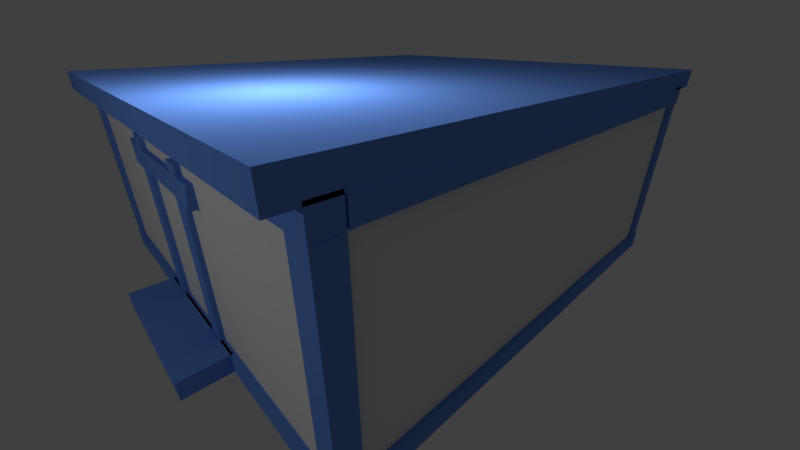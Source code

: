 # Source: house.blend  (saved by Blender 2.79.0; exported with 4.5.12 LTS)
import bpy
from mathutils import Matrix  # noqa: F401  (used for matrix-valued properties, if any)

bpy.ops.wm.read_factory_settings(use_empty=True)
scene = bpy.context.scene
scene.name = 'Scene'

# ---- collections
col_collection_1 = bpy.data.collections.new('Collection 1'); scene.collection.children.link(col_collection_1)

# ---- materials (node trees are filled in below, after node groups)
mat_bois = bpy.data.materials.new('Bois')
mat_bois.alpha_threshold = 0.0
mat_bois.use_transparent_shadow = False
mat_bois.diffuse_color = (0.1386, 0.2976, 0.8, 1.0)
mat_bois.roughness = 0.5
mat_bois.specular_intensity = 0.0
mat_mur = bpy.data.materials.new('Mur')
mat_mur.alpha_threshold = 0.0
mat_mur.use_transparent_shadow = False
mat_mur.roughness = 0.5
mat_mur.specular_intensity = 0.07018

# ---- material node trees

# ---- world
world_world = bpy.data.worlds.new('World'); scene.world = world_world
world_world.color = (0.05088, 0.05088, 0.05088)
world_world.use_sun_shadow = False
world_world.sun_shadow_jitter_overblur = 0.0
world_world.cycles.sampling_method = 'MANUAL'

# ---- cameras
cam_camera = bpy.data.cameras.new('Camera')
cam_camera.clip_end = 100.0
cam_camera.lens = 15.39
cam_camera.sensor_width = 32.0
cam_camera.sensor_height = 18.0
cam_camera.ortho_scale = 7.314
cam_camera.dof.focus_distance = 0.0
cam_camera.dof.aperture_fstop = 128.0

# ---- lights
light_sun = bpy.data.lights.new('Sun', 'POINT')
light_sun.transmission_factor = 0.0
light_sun.energy = 226.0
light_sun.shadow_buffer_clip_start = 0.5
light_sun.shadow_soft_size = 0.1
light_sun.shadow_maximum_resolution = 0.006
light_sun.use_absolute_resolution = True
light_lamp = bpy.data.lights.new('Lamp', 'POINT')
light_lamp.transmission_factor = 0.0
light_lamp.cutoff_distance = 30.0
light_lamp.energy = 375.0
light_lamp.shadow_buffer_clip_start = 1.001
light_lamp.shadow_soft_size = 0.1
light_lamp.shadow_maximum_resolution = 0.006
light_lamp.use_absolute_resolution = True

# ---- meshes
me_cube_020 = bpy.data.meshes.new('Cube.020')
me_cube_020.from_pydata([(1.0, 1.0, -1.0), (1.0, -1.0, -1.0), (-1.0, -1.0, -1.0), (-1.0, 1.0, -1.0), (1.0, 1.0, 1.0), (1.0, -1.0, 1.0), (-1.0, -1.0, 1.0), (-1.0, 1.0, 1.0), (0.6667, 1.0, -1.0), (0.3333, 1.0, -1.0), (1.788e-07, 1.0, -1.0), (-0.3333, 1.0, -1.0), (-0.6667, 1.0, -1.0), (0.6667, -1.0, -1.0), (0.3333, -1.0, -1.0), (-5.96e-08, -1.0, -1.0), (-0.3333, -1.0, -1.0), (-0.6667, -1.0, -1.0), (0.6667, 1.0, 1.0), (0.3333, 1.0, 1.0), (2.384e-07, 1.0, 1.0), (-0.3333, 1.0, 1.0), (-0.6667, 1.0, 1.0), (0.6667, -1.0, 1.0), (0.3333, -1.0, 1.0), (-5.364e-07, -1.0, 1.0), (-0.3333, -1.0, 1.0), (-0.6667, -1.0, 1.0), (-1.0, -1.0, -1.0), (1.0, 1.0, 1.0), (-1.0, -1.0, 1.0), (-1.0, 1.0, -1.0), (-1.0, 1.0, 1.0), (-1.0, -1.0, -1.0), (1.0, 1.0, 1.0), (-1.0, -1.0, 1.0)], [(4, 29), (29, 34)], [(12, 17, 2, 3), (22, 7, 6, 27), (0, 4, 5, 1), (17, 27, 6, 2), (2, 6, 7, 3), (22, 12, 3, 7), (4, 0, 8, 18), (18, 8, 9, 19), (19, 9, 10, 20), (20, 10, 11, 21), (21, 11, 12, 22), (1, 5, 23, 13), (13, 23, 24, 14), (14, 24, 25, 15), (15, 25, 26, 16), (16, 26, 27, 17), (4, 18, 23, 5), (18, 19, 24, 23), (19, 20, 25, 24), (20, 21, 26, 25), (21, 22, 27, 26), (0, 1, 13, 8), (8, 13, 14, 9), (9, 14, 15, 10), (10, 15, 16, 11), (11, 16, 17, 12), (6, 2, 28, 30), (30, 28, 33, 35), (7, 3, 31, 32)])
me_cube_020.materials.append(mat_bois)
me_cube_020.use_remesh_preserve_volume = False
me_cube_020.use_remesh_preserve_attributes = False
me_cube_020.use_mirror_vertex_groups = False
me_cube_020.update()
me_cube_019 = bpy.data.meshes.new('Cube.019')
me_cube_019.from_pydata([(1.0, 1.0, -1.0), (1.0, -1.0, -1.0), (-1.0, -1.0, -1.0), (-1.0, 1.0, -1.0), (1.0, 1.0, 1.0), (1.0, -1.0, 1.0), (-1.0, -1.0, 1.0), (-1.0, 1.0, 1.0), (0.6667, 1.0, -1.0), (0.3333, 1.0, -1.0), (1.788e-07, 1.0, -1.0), (-0.3333, 1.0, -1.0), (-0.6667, 1.0, -1.0), (0.6667, -1.0, -1.0), (0.3333, -1.0, -1.0), (-5.96e-08, -1.0, -1.0), (-0.3333, -1.0, -1.0), (-0.6667, -1.0, -1.0), (0.6667, 1.0, 1.0), (0.3333, 1.0, 1.0), (2.384e-07, 1.0, 1.0), (-0.3333, 1.0, 1.0), (-0.6667, 1.0, 1.0), (0.6667, -1.0, 1.0), (0.3333, -1.0, 1.0), (-5.364e-07, -1.0, 1.0), (-0.3333, -1.0, 1.0), (-0.6667, -1.0, 1.0), (-1.0, -1.0, -1.0), (1.0, 1.0, 1.0), (-1.0, -1.0, 1.0), (-1.0, 1.0, -1.0), (-1.0, 1.0, 1.0), (-1.0, -1.0, -1.0), (1.0, 1.0, 1.0), (-1.0, -1.0, 1.0)], [(4, 29), (29, 34)], [(12, 17, 2, 3), (22, 7, 6, 27), (0, 4, 5, 1), (17, 27, 6, 2), (2, 6, 7, 3), (22, 12, 3, 7), (4, 0, 8, 18), (18, 8, 9, 19), (19, 9, 10, 20), (20, 10, 11, 21), (21, 11, 12, 22), (1, 5, 23, 13), (13, 23, 24, 14), (14, 24, 25, 15), (15, 25, 26, 16), (16, 26, 27, 17), (4, 18, 23, 5), (18, 19, 24, 23), (19, 20, 25, 24), (20, 21, 26, 25), (21, 22, 27, 26), (0, 1, 13, 8), (8, 13, 14, 9), (9, 14, 15, 10), (10, 15, 16, 11), (11, 16, 17, 12), (6, 2, 28, 30), (30, 28, 33, 35), (7, 3, 31, 32)])
me_cube_019.materials.append(mat_bois)
me_cube_019.use_remesh_preserve_volume = False
me_cube_019.use_remesh_preserve_attributes = False
me_cube_019.use_mirror_vertex_groups = False
me_cube_019.update()
me_cube_018 = bpy.data.meshes.new('Cube.018')
me_cube_018.from_pydata([(1.0, 1.0, -1.0), (1.014, -1.321, -1.0), (-0.9875, -1.0, -1.0), (-1.0, 1.0, -1.0), (1.0, 1.0, 1.0), (1.0, -1.0, 1.0), (-1.017, -1.0, 1.462), (-1.032, 1.0, 1.078), (0.6667, 1.0, -1.0), (0.3333, 1.0, -1.0), (1.788e-07, 1.0, -1.0), (-0.3333, 1.0, -1.0), (-0.6667, 1.0, -1.0), (0.6667, -1.0, -1.0), (0.3333, -1.0, -1.0), (-5.96e-08, -1.0, -1.0), (-0.3333, -1.0, -1.0), (-0.6667, -1.0, -1.0), (0.6667, 1.0, 1.0), (0.3333, 1.0, 1.0), (2.384e-07, 1.0, 1.0), (-0.3333, 1.0, 1.0), (-0.6667, 1.0, 1.0), (0.6667, -1.0, 1.0), (0.3333, -1.0, 1.0), (-5.364e-07, -1.0, 1.0), (-0.3333, -1.0, 1.0), (-0.6667, -1.0, 1.0), (-1.0, -1.0, -1.0), (1.0, 1.0, 1.0), (-1.0, -1.0, 1.0), (-1.0, 1.0, -1.0), (-1.0, 1.0, 1.0), (-1.0, -1.0, -1.0), (1.0, 1.0, 1.0), (-1.0, -1.0, 1.0)], [(4, 29), (29, 34)], [(12, 17, 2, 3), (22, 7, 6, 27), (0, 4, 5, 1), (17, 27, 6, 2), (2, 6, 7, 3), (22, 12, 3, 7), (4, 0, 8, 18), (18, 8, 9, 19), (19, 9, 10, 20), (20, 10, 11, 21), (21, 11, 12, 22), (1, 5, 23, 13), (13, 23, 24, 14), (14, 24, 25, 15), (15, 25, 26, 16), (16, 26, 27, 17), (4, 18, 23, 5), (18, 19, 24, 23), (19, 20, 25, 24), (20, 21, 26, 25), (21, 22, 27, 26), (0, 1, 13, 8), (8, 13, 14, 9), (9, 14, 15, 10), (10, 15, 16, 11), (11, 16, 17, 12), (6, 2, 28, 30), (30, 28, 33, 35), (7, 3, 31, 32)])
me_cube_018.materials.append(mat_bois)
me_cube_018.use_remesh_preserve_volume = False
me_cube_018.use_remesh_preserve_attributes = False
me_cube_018.use_mirror_vertex_groups = False
me_cube_018.update()
me_cube_017 = bpy.data.meshes.new('Cube.017')
me_cube_017.from_pydata([(1.0, 1.0, -1.0), (1.0, -1.0, -1.0), (-1.0, -1.0, -1.39), (-1.0, 1.0, -1.0), (1.0, 1.0, 1.0), (1.0, -1.0, 1.0), (-1.0, -1.0, 0.3656), (-1.0, 1.0, 1.0), (0.6667, 1.0, -1.0), (0.3333, 1.0, -1.0), (1.788e-07, 1.0, -1.0), (-0.3333, 1.0, -1.0), (-0.6667, 1.0, -1.0), (0.6667, -1.0, -1.0), (0.3333, -1.0, -1.0), (-5.96e-08, -1.0, -1.0), (-0.3333, -1.0, -1.0), (-0.6667, -1.0, -1.0), (0.6667, 1.0, 1.0), (0.3333, 1.0, 1.0), (2.384e-07, 1.0, 1.0), (-0.3333, 1.0, 1.0), (-0.6667, 1.0, 1.0), (0.6667, -1.0, 1.0), (0.3333, -1.0, 1.0), (-5.364e-07, -1.0, 1.0), (-0.3333, -1.0, 1.0), (-0.6667, -1.0, 1.0), (-1.0, -1.0, -1.0), (1.0, 1.0, 1.0), (-1.0, -1.0, 1.0), (-1.0, 1.0, -1.0), (-1.0, 1.0, 1.0), (-1.0, -1.0, -1.0), (1.0, 1.0, 1.0), (-1.0, -1.0, 1.0)], [(4, 29), (29, 34)], [(12, 17, 2, 3), (22, 7, 6, 27), (0, 4, 5, 1), (17, 27, 6, 2), (2, 6, 7, 3), (22, 12, 3, 7), (4, 0, 8, 18), (18, 8, 9, 19), (19, 9, 10, 20), (20, 10, 11, 21), (21, 11, 12, 22), (1, 5, 23, 13), (13, 23, 24, 14), (14, 24, 25, 15), (15, 25, 26, 16), (16, 26, 27, 17), (4, 18, 23, 5), (18, 19, 24, 23), (19, 20, 25, 24), (20, 21, 26, 25), (21, 22, 27, 26), (0, 1, 13, 8), (8, 13, 14, 9), (9, 14, 15, 10), (10, 15, 16, 11), (11, 16, 17, 12), (6, 2, 28, 30), (30, 28, 33, 35), (7, 3, 31, 32)])
me_cube_017.materials.append(mat_bois)
me_cube_017.use_remesh_preserve_volume = False
me_cube_017.use_remesh_preserve_attributes = False
me_cube_017.use_mirror_vertex_groups = False
me_cube_017.update()
me_cube_016 = bpy.data.meshes.new('Cube.016')
me_cube_016.from_pydata([(1.0, 1.0, -1.0), (1.0, -1.0, -1.0), (-1.0, -1.0, -1.0), (-1.0, 1.0, -1.0), (1.0, 1.0, 1.0), (1.0, -1.0, 1.0), (-1.0, -1.0, 1.0), (-1.0, 1.0, 1.0), (0.6667, 1.0, -1.0), (0.3333, 1.0, -1.0), (1.788e-07, 1.0, -1.0), (-0.3333, 1.0, -1.0), (-0.6667, 1.0, -1.0), (0.6667, -1.0, -1.0), (0.3333, -1.0, -1.0), (-5.96e-08, -1.0, -1.0), (-0.3333, -1.0, -1.0), (-0.6667, -1.0, -1.0), (0.6667, 1.0, 1.0), (0.3333, 1.0, 1.0), (2.384e-07, 1.0, 1.0), (-0.3333, 1.0, 1.0), (-0.6667, 1.0, 1.0), (0.6667, -1.0, 1.0), (0.3333, -1.0, 1.0), (-5.364e-07, -1.0, 1.0), (-0.3333, -1.0, 1.0), (-0.6667, -1.0, 1.0), (-1.0, -1.0, -1.0), (1.0, 1.0, 1.0), (-1.0, -1.0, 1.0), (-1.0, 1.0, -1.0), (-1.0, 1.0, 1.0), (-1.0, -1.0, -1.0), (1.0, 1.0, 1.0), (-1.0, -1.0, 1.0)], [(4, 29), (29, 34)], [(12, 17, 2, 3), (22, 7, 6, 27), (0, 4, 5, 1), (17, 27, 6, 2), (2, 6, 7, 3), (22, 12, 3, 7), (4, 0, 8, 18), (18, 8, 9, 19), (19, 9, 10, 20), (20, 10, 11, 21), (21, 11, 12, 22), (1, 5, 23, 13), (13, 23, 24, 14), (14, 24, 25, 15), (15, 25, 26, 16), (16, 26, 27, 17), (4, 18, 23, 5), (18, 19, 24, 23), (19, 20, 25, 24), (20, 21, 26, 25), (21, 22, 27, 26), (0, 1, 13, 8), (8, 13, 14, 9), (9, 14, 15, 10), (10, 15, 16, 11), (11, 16, 17, 12), (6, 2, 28, 30), (30, 28, 33, 35), (7, 3, 31, 32)])
me_cube_016.materials.append(mat_bois)
me_cube_016.use_remesh_preserve_volume = False
me_cube_016.use_remesh_preserve_attributes = False
me_cube_016.use_mirror_vertex_groups = False
me_cube_016.update()
me_cube_015 = bpy.data.meshes.new('Cube.015')
me_cube_015.from_pydata([(1.0, 1.0, -1.0), (1.0, -1.0, -1.0), (-1.0, -1.0, -1.0), (-1.0, 1.0, -1.0), (1.0, 1.0, 1.0), (1.0, -1.0, 1.0), (-1.0, -1.0, 1.0), (-1.0, 1.0, 1.0), (0.6667, 1.0, -1.0), (0.3333, 1.0, -1.0), (1.788e-07, 1.0, -1.0), (-0.3333, 1.0, -1.0), (-0.6667, 1.0, -1.0), (0.6667, -1.0, -1.0), (0.3333, -1.0, -1.0), (-5.96e-08, -1.0, -1.0), (-0.3333, -1.0, -1.0), (-0.6667, -1.0, -1.0), (0.6667, 1.0, 1.0), (0.3333, 1.0, 1.0), (2.384e-07, 1.0, 1.0), (-0.3333, 1.0, 1.0), (-0.6667, 1.0, 1.0), (0.6667, -1.0, 1.0), (0.3333, -1.0, 1.0), (-5.364e-07, -1.0, 1.0), (-0.3333, -1.0, 1.0), (-0.6667, -1.0, 1.0), (-1.0, -1.0, -1.0), (1.0, 1.0, 1.0), (-1.0, -1.0, 1.0), (-1.0, 1.0, -1.0), (-1.0, 1.0, 1.0), (-1.0, -1.0, -1.0), (1.0, 1.0, 1.0), (-1.0, -1.0, 1.0)], [(4, 29), (29, 34)], [(12, 17, 2, 3), (22, 7, 6, 27), (0, 4, 5, 1), (17, 27, 6, 2), (2, 6, 7, 3), (22, 12, 3, 7), (4, 0, 8, 18), (18, 8, 9, 19), (19, 9, 10, 20), (20, 10, 11, 21), (21, 11, 12, 22), (1, 5, 23, 13), (13, 23, 24, 14), (14, 24, 25, 15), (15, 25, 26, 16), (16, 26, 27, 17), (4, 18, 23, 5), (18, 19, 24, 23), (19, 20, 25, 24), (20, 21, 26, 25), (21, 22, 27, 26), (0, 1, 13, 8), (8, 13, 14, 9), (9, 14, 15, 10), (10, 15, 16, 11), (11, 16, 17, 12), (6, 2, 28, 30), (30, 28, 33, 35), (7, 3, 31, 32)])
me_cube_015.materials.append(mat_mur)
me_cube_015.use_remesh_preserve_volume = False
me_cube_015.use_remesh_preserve_attributes = False
me_cube_015.use_mirror_vertex_groups = False
me_cube_015.update()
me_cube_014 = bpy.data.meshes.new('Cube.014')
me_cube_014.from_pydata([(1.0, 1.0, -1.0), (1.0, -1.0, -1.0), (-1.0, -1.0, -1.0), (-1.0, 1.0, -1.0), (1.0, 1.0, 1.0), (1.0, -1.0, 1.0), (-1.0, -1.0, 1.0), (-1.0, 1.0, 1.0), (0.6667, 1.0, -1.0), (0.3333, 1.0, -1.0), (1.788e-07, 1.0, -1.0), (-0.3333, 1.0, -1.0), (-0.6667, 1.0, -1.0), (0.6667, -1.0, -1.0), (0.3333, -1.0, -1.0), (-5.96e-08, -1.0, -1.0), (-0.3333, -1.0, -1.0), (-0.6667, -1.0, -1.0), (0.6667, 1.0, 1.0), (0.3333, 1.0, 1.0), (2.384e-07, 1.0, 1.0), (-0.3333, 1.0, 1.0), (-0.6667, 1.0, 1.0), (0.6667, -1.0, 1.0), (0.3333, -1.0, 1.0), (-5.364e-07, -1.0, 1.0), (-0.3333, -1.0, 1.0), (-0.6667, -1.0, 1.0), (-1.0, -1.0, -1.0), (1.0, 1.0, 1.0), (-1.0, -1.0, 1.0), (-1.0, 1.0, -1.0), (-1.0, 1.0, 1.0), (-1.0, -1.0, -1.0), (1.0, 1.0, 1.0), (-1.0, -1.0, 1.0)], [(4, 29), (29, 34)], [(12, 17, 2, 3), (22, 7, 6, 27), (0, 4, 5, 1), (17, 27, 6, 2), (2, 6, 7, 3), (22, 12, 3, 7), (4, 0, 8, 18), (18, 8, 9, 19), (19, 9, 10, 20), (20, 10, 11, 21), (21, 11, 12, 22), (1, 5, 23, 13), (13, 23, 24, 14), (14, 24, 25, 15), (15, 25, 26, 16), (16, 26, 27, 17), (4, 18, 23, 5), (18, 19, 24, 23), (19, 20, 25, 24), (20, 21, 26, 25), (21, 22, 27, 26), (0, 1, 13, 8), (8, 13, 14, 9), (9, 14, 15, 10), (10, 15, 16, 11), (11, 16, 17, 12), (6, 2, 28, 30), (30, 28, 33, 35), (7, 3, 31, 32)])
me_cube_014.materials.append(mat_mur)
me_cube_014.use_remesh_preserve_volume = False
me_cube_014.use_remesh_preserve_attributes = False
me_cube_014.use_mirror_vertex_groups = False
me_cube_014.update()
me_cube_013 = bpy.data.meshes.new('Cube.013')
me_cube_013.from_pydata([(1.0, 1.0, -1.0), (1.0, -1.0, -1.0), (-1.0, -1.0, -1.0), (-1.0, 1.0, -1.0), (1.0, 1.0, 1.0), (1.0, -1.0, 1.0), (-1.0, -1.0, 1.0), (-1.0, 1.0, 1.0), (0.6667, 1.0, -1.0), (0.3333, 1.0, -1.0), (1.788e-07, 1.0, -1.0), (-0.3333, 1.0, -1.0), (-0.6667, 1.0, -1.0), (0.6667, -1.0, -1.0), (0.3333, -1.0, -1.0), (-5.96e-08, -1.0, -1.0), (-0.3333, -1.0, -1.0), (-0.6667, -1.0, -1.0), (0.6667, 1.0, 1.0), (0.3333, 1.0, 1.0), (2.384e-07, 1.0, 1.0), (-0.3333, 1.0, 1.0), (-0.6667, 1.0, 1.0), (0.6667, -1.0, 1.0), (0.3333, -1.0, 1.0), (-5.364e-07, -1.0, 1.0), (-0.3333, -1.0, 1.0), (-0.6667, -1.0, 1.0), (-1.0, -1.0, -1.0), (1.0, 1.0, 1.0), (-1.0, -1.0, 1.0), (-1.0, 1.0, -1.0), (-1.0, 1.0, 1.0), (-1.0, -1.0, -1.0), (1.0, 1.0, 1.0), (-1.0, -1.0, 1.0)], [(4, 29), (29, 34)], [(12, 17, 2, 3), (22, 7, 6, 27), (0, 4, 5, 1), (17, 27, 6, 2), (2, 6, 7, 3), (22, 12, 3, 7), (4, 0, 8, 18), (18, 8, 9, 19), (19, 9, 10, 20), (20, 10, 11, 21), (21, 11, 12, 22), (1, 5, 23, 13), (13, 23, 24, 14), (14, 24, 25, 15), (15, 25, 26, 16), (16, 26, 27, 17), (4, 18, 23, 5), (18, 19, 24, 23), (19, 20, 25, 24), (20, 21, 26, 25), (21, 22, 27, 26), (0, 1, 13, 8), (8, 13, 14, 9), (9, 14, 15, 10), (10, 15, 16, 11), (11, 16, 17, 12), (6, 2, 28, 30), (30, 28, 33, 35), (7, 3, 31, 32)])
me_cube_013.materials.append(mat_mur)
me_cube_013.use_remesh_preserve_volume = False
me_cube_013.use_remesh_preserve_attributes = False
me_cube_013.use_mirror_vertex_groups = False
me_cube_013.update()
me_cube_012 = bpy.data.meshes.new('Cube.012')
me_cube_012.from_pydata([(1.0, 1.0, -1.0), (1.0, -1.0, -1.0), (-1.0, -1.0, -1.0), (-1.0, 1.0, -1.0), (1.0, 1.0, 1.0), (1.0, -1.0, 1.0), (-1.0, -1.0, 1.0), (-1.0, 1.0, 1.0), (0.6667, 1.0, -1.0), (0.3333, 1.0, -1.0), (1.788e-07, 1.0, -1.0), (-0.3333, 1.0, -1.0), (-0.6667, 1.0, -1.0), (0.6667, -1.0, -1.0), (0.3333, -1.0, -1.0), (-5.96e-08, -1.0, -1.0), (-0.3333, -1.0, -1.0), (-0.6667, -1.0, -1.0), (0.6667, 1.0, 1.0), (0.3333, 1.0, 1.0), (2.384e-07, 1.0, 1.0), (-0.3333, 1.0, 1.0), (-0.6667, 1.0, 1.0), (0.6667, -1.0, 1.0), (0.3333, -1.0, 1.0), (-5.364e-07, -1.0, 1.0), (-0.3333, -1.0, 1.0), (-0.6667, -1.0, 1.0), (-1.0, -1.0, -1.0), (1.0, 1.0, 1.0), (-1.0, -1.0, 1.0), (-1.0, 1.0, -1.0), (-1.0, 1.0, 1.0), (-1.0, -1.0, -1.0), (1.0, 1.0, 1.0), (-1.0, -1.0, 1.0)], [(4, 29), (29, 34)], [(12, 17, 2, 3), (22, 7, 6, 27), (0, 4, 5, 1), (17, 27, 6, 2), (2, 6, 7, 3), (22, 12, 3, 7), (4, 0, 8, 18), (18, 8, 9, 19), (19, 9, 10, 20), (20, 10, 11, 21), (21, 11, 12, 22), (1, 5, 23, 13), (13, 23, 24, 14), (14, 24, 25, 15), (15, 25, 26, 16), (16, 26, 27, 17), (4, 18, 23, 5), (18, 19, 24, 23), (19, 20, 25, 24), (20, 21, 26, 25), (21, 22, 27, 26), (0, 1, 13, 8), (8, 13, 14, 9), (9, 14, 15, 10), (10, 15, 16, 11), (11, 16, 17, 12), (6, 2, 28, 30), (30, 28, 33, 35), (7, 3, 31, 32)])
me_cube_012.materials.append(mat_bois)
me_cube_012.use_remesh_preserve_volume = False
me_cube_012.use_remesh_preserve_attributes = False
me_cube_012.use_mirror_vertex_groups = False
me_cube_012.update()
me_cube_011 = bpy.data.meshes.new('Cube.011')
me_cube_011.from_pydata([(1.0, 1.0, -1.0), (1.0, -1.0, -1.0), (-1.0, -1.0, -1.0), (-1.0, 1.0, -1.0), (1.0, 1.0, 1.0), (1.0, -1.0, 1.0), (-1.0, -1.0, 1.0), (-1.0, 1.0, 1.0), (0.6667, 1.0, -1.0), (0.3333, 1.0, -1.0), (1.788e-07, 1.0, -1.0), (-0.3333, 1.0, -1.0), (-0.6667, 1.0, -1.0), (0.6667, -1.0, -1.0), (0.3333, -1.0, -1.0), (-5.96e-08, -1.0, -1.0), (-0.3333, -1.0, -1.0), (-0.6667, -1.0, -1.0), (0.6667, 1.0, 1.0), (0.3333, 1.0, 1.0), (2.384e-07, 1.0, 1.0), (-0.3333, 1.0, 1.0), (-0.6667, 1.0, 1.0), (0.6667, -1.0, 1.0), (0.3333, -1.0, 1.0), (-5.364e-07, -1.0, 1.0), (-0.3333, -1.0, 1.0), (-0.6667, -1.0, 1.0), (-1.0, -1.0, -1.0), (1.0, 1.0, 1.0), (-1.0, -1.0, 1.0), (-1.0, 1.0, -1.0), (-1.0, 1.0, 1.0), (-1.0, -1.0, -1.0), (1.0, 1.0, 1.0), (-1.0, -1.0, 1.0)], [(4, 29), (29, 34)], [(12, 17, 2, 3), (22, 7, 6, 27), (0, 4, 5, 1), (17, 27, 6, 2), (2, 6, 7, 3), (22, 12, 3, 7), (4, 0, 8, 18), (18, 8, 9, 19), (19, 9, 10, 20), (20, 10, 11, 21), (21, 11, 12, 22), (1, 5, 23, 13), (13, 23, 24, 14), (14, 24, 25, 15), (15, 25, 26, 16), (16, 26, 27, 17), (4, 18, 23, 5), (18, 19, 24, 23), (19, 20, 25, 24), (20, 21, 26, 25), (21, 22, 27, 26), (0, 1, 13, 8), (8, 13, 14, 9), (9, 14, 15, 10), (10, 15, 16, 11), (11, 16, 17, 12), (6, 2, 28, 30), (30, 28, 33, 35), (7, 3, 31, 32)])
me_cube_011.materials.append(mat_bois)
me_cube_011.use_remesh_preserve_volume = False
me_cube_011.use_remesh_preserve_attributes = False
me_cube_011.use_mirror_vertex_groups = False
me_cube_011.update()
me_cube_010 = bpy.data.meshes.new('Cube.010')
me_cube_010.from_pydata([(1.0, 1.0, -1.0), (1.0, -1.0, -1.0), (-1.0, -1.0, -1.0), (-1.0, 1.0, -1.0), (1.0, 1.0, 1.0), (1.0, -1.0, 1.0), (-1.0, -1.0, 1.0), (-1.0, 1.0, 1.0), (0.6667, 1.0, -1.0), (0.3333, 1.0, -1.0), (1.788e-07, 1.0, -1.0), (-0.3333, 1.0, -1.0), (-0.6667, 1.0, -1.0), (0.6667, -1.0, -1.0), (0.3333, -1.0, -1.0), (-5.96e-08, -1.0, -1.0), (-0.3333, -1.0, -1.0), (-0.6667, -1.0, -1.0), (0.6667, 1.0, 1.0), (0.3333, 1.0, 1.0), (2.384e-07, 1.0, 1.0), (-0.3333, 1.0, 1.0), (-0.6667, 1.0, 1.0), (0.6667, -1.0, 1.0), (0.3333, -1.0, 1.0), (-5.364e-07, -1.0, 1.0), (-0.3333, -1.0, 1.0), (-0.6667, -1.0, 1.0), (-1.0, -1.0, -1.0), (1.0, 1.0, 1.0), (-1.0, -1.0, 1.0), (-1.0, 1.0, -1.0), (-1.0, 1.0, 1.0), (-1.0, -1.0, -1.0), (1.0, 1.0, 1.0), (-1.0, -1.0, 1.0)], [(4, 29), (29, 34)], [(12, 17, 2, 3), (22, 7, 6, 27), (0, 4, 5, 1), (17, 27, 6, 2), (2, 6, 7, 3), (22, 12, 3, 7), (4, 0, 8, 18), (18, 8, 9, 19), (19, 9, 10, 20), (20, 10, 11, 21), (21, 11, 12, 22), (1, 5, 23, 13), (13, 23, 24, 14), (14, 24, 25, 15), (15, 25, 26, 16), (16, 26, 27, 17), (4, 18, 23, 5), (18, 19, 24, 23), (19, 20, 25, 24), (20, 21, 26, 25), (21, 22, 27, 26), (0, 1, 13, 8), (8, 13, 14, 9), (9, 14, 15, 10), (10, 15, 16, 11), (11, 16, 17, 12), (6, 2, 28, 30), (30, 28, 33, 35), (7, 3, 31, 32)])
me_cube_010.materials.append(mat_bois)
me_cube_010.use_remesh_preserve_volume = False
me_cube_010.use_remesh_preserve_attributes = False
me_cube_010.use_mirror_vertex_groups = False
me_cube_010.update()
me_cube_009 = bpy.data.meshes.new('Cube.009')
me_cube_009.from_pydata([(1.0, 1.0, -1.0), (1.0, -1.0, -1.0), (-1.0, -1.0, -1.0), (-1.0, 1.0, -1.0), (1.0, 1.0, 1.0), (1.0, -1.0, 1.0), (-1.0, -1.0, 1.0), (-1.0, 1.0, 1.0), (0.6667, 1.0, -1.0), (0.3333, 1.0, -1.0), (1.788e-07, 1.0, -1.0), (-0.3333, 1.0, -1.0), (-0.6667, 1.0, -1.0), (0.6667, -1.0, -1.0), (0.3333, -1.0, -1.0), (-5.96e-08, -1.0, -1.0), (-0.3333, -1.0, -1.0), (-0.6667, -1.0, -1.0), (0.6667, 1.0, 1.0), (0.3333, 1.0, 1.0), (2.384e-07, 1.0, 1.0), (-0.3333, 1.0, 1.0), (-0.6667, 1.0, 1.0), (0.6667, -1.0, 1.0), (0.3333, -1.0, 1.0), (-5.364e-07, -1.0, 1.0), (-0.3333, -1.0, 1.0), (-0.6667, -1.0, 1.0), (-1.0, -1.0, -1.0), (1.0, 1.0, 1.0), (-1.0, -1.0, 1.0), (-1.0, 1.0, -1.0), (-1.0, 1.0, 1.0), (-1.0, -1.0, -1.0), (1.0, 1.0, 1.0), (-1.0, -1.0, 1.0)], [(4, 29), (29, 34)], [(12, 17, 2, 3), (22, 7, 6, 27), (0, 4, 5, 1), (17, 27, 6, 2), (2, 6, 7, 3), (22, 12, 3, 7), (4, 0, 8, 18), (18, 8, 9, 19), (19, 9, 10, 20), (20, 10, 11, 21), (21, 11, 12, 22), (1, 5, 23, 13), (13, 23, 24, 14), (14, 24, 25, 15), (15, 25, 26, 16), (16, 26, 27, 17), (4, 18, 23, 5), (18, 19, 24, 23), (19, 20, 25, 24), (20, 21, 26, 25), (21, 22, 27, 26), (0, 1, 13, 8), (8, 13, 14, 9), (9, 14, 15, 10), (10, 15, 16, 11), (11, 16, 17, 12), (6, 2, 28, 30), (30, 28, 33, 35), (7, 3, 31, 32)])
me_cube_009.materials.append(mat_bois)
me_cube_009.use_remesh_preserve_volume = False
me_cube_009.use_remesh_preserve_attributes = False
me_cube_009.use_mirror_vertex_groups = False
me_cube_009.update()
me_cube_008 = bpy.data.meshes.new('Cube.008')
me_cube_008.from_pydata([(1.0, 1.0, -1.0), (1.0, -1.0, -1.0), (-1.0, -1.0, -1.0), (-1.0, 1.0, -1.0), (1.0, 1.0, 1.0), (1.0, -1.0, 1.0), (-1.0, -1.0, 1.0), (-1.0, 1.0, 1.0), (0.6667, 1.0, -1.0), (0.3333, 1.0, -1.0), (1.788e-07, 1.0, -1.0), (-0.3333, 1.0, -1.0), (-0.6667, 1.0, -1.0), (0.6667, -1.0, -1.0), (0.3333, -1.0, -1.0), (-5.96e-08, -1.0, -1.0), (-0.3333, -1.0, -1.0), (-0.6667, -1.0, -1.0), (0.6667, 1.0, 1.0), (0.3333, 1.0, 1.0), (2.384e-07, 1.0, 1.0), (-0.3333, 1.0, 1.0), (-0.6667, 1.0, 1.0), (0.6667, -1.0, 1.0), (0.3333, -1.0, 1.0), (-5.364e-07, -1.0, 1.0), (-0.3333, -1.0, 1.0), (-0.6667, -1.0, 1.0), (-1.0, -1.0, -1.0), (1.0, 1.0, 1.0), (-1.0, -1.0, 1.0), (-1.0, 1.0, -1.0), (-1.0, 1.0, 1.0), (-1.0, -1.0, -1.0), (1.0, 1.0, 1.0), (-1.0, -1.0, 1.0)], [(4, 29), (29, 34)], [(12, 17, 2, 3), (22, 7, 6, 27), (0, 4, 5, 1), (17, 27, 6, 2), (2, 6, 7, 3), (22, 12, 3, 7), (4, 0, 8, 18), (18, 8, 9, 19), (19, 9, 10, 20), (20, 10, 11, 21), (21, 11, 12, 22), (1, 5, 23, 13), (13, 23, 24, 14), (14, 24, 25, 15), (15, 25, 26, 16), (16, 26, 27, 17), (4, 18, 23, 5), (18, 19, 24, 23), (19, 20, 25, 24), (20, 21, 26, 25), (21, 22, 27, 26), (0, 1, 13, 8), (8, 13, 14, 9), (9, 14, 15, 10), (10, 15, 16, 11), (11, 16, 17, 12), (6, 2, 28, 30), (30, 28, 33, 35), (7, 3, 31, 32)])
me_cube_008.materials.append(mat_mur)
me_cube_008.use_remesh_preserve_volume = False
me_cube_008.use_remesh_preserve_attributes = False
me_cube_008.use_mirror_vertex_groups = False
me_cube_008.update()
me_cube_007 = bpy.data.meshes.new('Cube.007')
me_cube_007.from_pydata([(1.0, 1.0, -1.0), (1.0, -1.0, -1.0), (-1.0, -1.0, -1.0), (-1.0, 1.0, -1.0), (1.0, 1.0, 1.0), (1.0, -1.0, 1.0), (-1.0, -1.0, 1.0), (-1.0, 1.0, 1.0), (0.6667, 1.0, -1.0), (0.3333, 1.0, -1.0), (1.788e-07, 1.0, -1.0), (-0.3333, 1.0, -1.0), (-0.6667, 1.0, -1.0), (0.6667, -1.0, -1.0), (0.3333, -1.0, -1.0), (-5.96e-08, -1.0, -1.0), (-0.3333, -1.0, -1.0), (-0.6667, -1.0, -1.0), (0.6667, 1.0, 1.0), (0.3333, 1.0, 1.0), (2.384e-07, 1.0, 1.0), (-0.3333, 1.0, 1.0), (-0.6667, 1.0, 1.0), (0.6667, -1.0, 1.0), (0.3333, -1.0, 1.0), (-5.364e-07, -1.0, 1.0), (-0.3333, -1.0, 1.0), (-0.6667, -1.0, 1.0), (-1.0, -1.0, -1.0), (1.0, 1.0, 1.0), (-1.0, -1.0, 1.0), (-1.0, 1.0, -1.0), (-1.0, 1.0, 1.0), (-1.0, -1.0, -1.0), (1.0, 1.0, 1.0), (-1.0, -1.0, 1.0)], [(4, 29), (29, 34)], [(12, 17, 2, 3), (22, 7, 6, 27), (0, 4, 5, 1), (17, 27, 6, 2), (2, 6, 7, 3), (22, 12, 3, 7), (4, 0, 8, 18), (18, 8, 9, 19), (19, 9, 10, 20), (20, 10, 11, 21), (21, 11, 12, 22), (1, 5, 23, 13), (13, 23, 24, 14), (14, 24, 25, 15), (15, 25, 26, 16), (16, 26, 27, 17), (4, 18, 23, 5), (18, 19, 24, 23), (19, 20, 25, 24), (20, 21, 26, 25), (21, 22, 27, 26), (0, 1, 13, 8), (8, 13, 14, 9), (9, 14, 15, 10), (10, 15, 16, 11), (11, 16, 17, 12), (6, 2, 28, 30), (30, 28, 33, 35), (7, 3, 31, 32)])
me_cube_007.materials.append(mat_bois)
me_cube_007.use_remesh_preserve_volume = False
me_cube_007.use_remesh_preserve_attributes = False
me_cube_007.use_mirror_vertex_groups = False
me_cube_007.update()
me_cube_006 = bpy.data.meshes.new('Cube.006')
me_cube_006.from_pydata([(1.0, 1.0, -1.0), (1.0, -1.0, -1.0), (-1.0, -1.0, -1.0), (-1.0, 1.0, -1.0), (1.0, 1.0, 1.0), (1.0, -1.0, 1.0), (-1.0, -1.0, 1.0), (-1.0, 1.0, 1.0), (0.6667, 1.0, -1.0), (0.3333, 1.0, -1.0), (1.788e-07, 1.0, -1.0), (-0.3333, 1.0, -1.0), (-0.6667, 1.0, -1.0), (0.6667, -1.0, -1.0), (0.3333, -1.0, -1.0), (-5.96e-08, -1.0, -1.0), (-0.3333, -1.0, -1.0), (-0.6667, -1.0, -1.0), (0.6667, 1.0, 1.0), (0.3333, 1.0, 1.0), (2.384e-07, 1.0, 1.0), (-0.3333, 1.0, 1.0), (-0.6667, 1.0, 1.0), (0.6667, -1.0, 1.0), (0.3333, -1.0, 1.0), (-5.364e-07, -1.0, 1.0), (-0.3333, -1.0, 1.0), (-0.6667, -1.0, 1.0), (-1.0, -1.0, -1.0), (1.0, 1.0, 1.0), (-1.0, -1.0, 1.0), (-1.0, 1.0, -1.0), (-1.0, 1.0, 1.0), (-1.0, -1.0, -1.0), (1.0, 1.0, 1.0), (-1.0, -1.0, 1.0)], [(4, 29), (29, 34)], [(12, 17, 2, 3), (22, 7, 6, 27), (0, 4, 5, 1), (17, 27, 6, 2), (2, 6, 7, 3), (22, 12, 3, 7), (4, 0, 8, 18), (18, 8, 9, 19), (19, 9, 10, 20), (20, 10, 11, 21), (21, 11, 12, 22), (1, 5, 23, 13), (13, 23, 24, 14), (14, 24, 25, 15), (15, 25, 26, 16), (16, 26, 27, 17), (4, 18, 23, 5), (18, 19, 24, 23), (19, 20, 25, 24), (20, 21, 26, 25), (21, 22, 27, 26), (0, 1, 13, 8), (8, 13, 14, 9), (9, 14, 15, 10), (10, 15, 16, 11), (11, 16, 17, 12), (6, 2, 28, 30), (30, 28, 33, 35), (7, 3, 31, 32)])
me_cube_006.materials.append(mat_bois)
me_cube_006.use_remesh_preserve_volume = False
me_cube_006.use_remesh_preserve_attributes = False
me_cube_006.use_mirror_vertex_groups = False
me_cube_006.update()
me_cube_005 = bpy.data.meshes.new('Cube.005')
me_cube_005.from_pydata([(1.0, 1.0, -1.0), (1.0, -1.0, -1.0), (-1.0, -1.0, -1.0), (-1.0, 1.0, -1.0), (1.0, 1.0, 1.0), (1.0, -1.0, 1.0), (-1.0, -1.0, 1.0), (-1.0, 1.0, 1.0), (0.6667, 1.0, -1.0), (0.3333, 1.0, -1.0), (1.788e-07, 1.0, -1.0), (-0.3333, 1.0, -1.0), (-0.6667, 1.0, -1.0), (0.6667, -1.0, -1.0), (0.3333, -1.0, -1.0), (-5.96e-08, -1.0, -1.0), (-0.3333, -1.0, -1.0), (-0.6667, -1.0, -1.0), (0.6667, 1.0, 1.0), (0.3333, 1.0, 1.0), (2.384e-07, 1.0, 1.0), (-0.3333, 1.0, 1.0), (-0.6667, 1.0, 1.0), (0.6667, -1.0, 1.0), (0.3333, -1.0, 1.0), (-5.364e-07, -1.0, 1.0), (-0.3333, -1.0, 1.0), (-0.6667, -1.0, 1.0), (-1.0, -1.0, -1.0), (1.0, 1.0, 1.0), (-1.0, -1.0, 1.0), (-1.0, 1.0, -1.0), (-1.0, 1.0, 1.0), (-1.0, -1.0, -1.0), (1.0, 1.0, 1.0), (-1.0, -1.0, 1.0)], [(4, 29), (29, 34)], [(12, 17, 2, 3), (22, 7, 6, 27), (0, 4, 5, 1), (17, 27, 6, 2), (2, 6, 7, 3), (22, 12, 3, 7), (4, 0, 8, 18), (18, 8, 9, 19), (19, 9, 10, 20), (20, 10, 11, 21), (21, 11, 12, 22), (1, 5, 23, 13), (13, 23, 24, 14), (14, 24, 25, 15), (15, 25, 26, 16), (16, 26, 27, 17), (4, 18, 23, 5), (18, 19, 24, 23), (19, 20, 25, 24), (20, 21, 26, 25), (21, 22, 27, 26), (0, 1, 13, 8), (8, 13, 14, 9), (9, 14, 15, 10), (10, 15, 16, 11), (11, 16, 17, 12), (6, 2, 28, 30), (30, 28, 33, 35), (7, 3, 31, 32)])
me_cube_005.materials.append(mat_bois)
me_cube_005.use_remesh_preserve_volume = False
me_cube_005.use_remesh_preserve_attributes = False
me_cube_005.use_mirror_vertex_groups = False
me_cube_005.update()
me_cube_004 = bpy.data.meshes.new('Cube.004')
me_cube_004.from_pydata([(1.0, 1.0, -1.0), (1.0, -1.0, -1.0), (-1.0, -1.0, -1.0), (-1.0, 1.0, -1.0), (1.0, 1.0, 1.0), (1.0, -1.0, 1.0), (-1.0, -1.0, 1.0), (-1.0, 1.0, 1.0), (0.6667, 1.0, -1.0), (0.3333, 1.0, -1.0), (1.788e-07, 1.0, -1.0), (-0.3333, 1.0, -1.0), (-0.6667, 1.0, -1.0), (0.6667, -1.0, -1.0), (0.3333, -1.0, -1.0), (-5.96e-08, -1.0, -1.0), (-0.3333, -1.0, -1.0), (-0.6667, -1.0, -1.0), (0.6667, 1.0, 1.0), (0.3333, 1.0, 1.0), (2.384e-07, 1.0, 1.0), (-0.3333, 1.0, 1.0), (-0.6667, 1.0, 1.0), (0.6667, -1.0, 1.0), (0.3333, -1.0, 1.0), (-5.364e-07, -1.0, 1.0), (-0.3333, -1.0, 1.0), (-0.6667, -1.0, 1.0), (-1.0, -1.0, -1.0), (1.0, 1.0, 1.0), (-1.0, -1.0, 1.0), (-1.0, 1.0, -1.0), (-1.0, 1.0, 1.0), (-1.0, -1.0, -1.0), (1.0, 1.0, 1.0), (-1.0, -1.0, 1.0)], [(4, 29), (29, 34)], [(12, 17, 2, 3), (22, 7, 6, 27), (0, 4, 5, 1), (17, 27, 6, 2), (2, 6, 7, 3), (22, 12, 3, 7), (4, 0, 8, 18), (18, 8, 9, 19), (19, 9, 10, 20), (20, 10, 11, 21), (21, 11, 12, 22), (1, 5, 23, 13), (13, 23, 24, 14), (14, 24, 25, 15), (15, 25, 26, 16), (16, 26, 27, 17), (4, 18, 23, 5), (18, 19, 24, 23), (19, 20, 25, 24), (20, 21, 26, 25), (21, 22, 27, 26), (0, 1, 13, 8), (8, 13, 14, 9), (9, 14, 15, 10), (10, 15, 16, 11), (11, 16, 17, 12), (6, 2, 28, 30), (30, 28, 33, 35), (7, 3, 31, 32)])
me_cube_004.materials.append(mat_bois)
me_cube_004.use_remesh_preserve_volume = False
me_cube_004.use_remesh_preserve_attributes = False
me_cube_004.use_mirror_vertex_groups = False
me_cube_004.update()
me_cube_003 = bpy.data.meshes.new('Cube.003')
me_cube_003.from_pydata([(1.0, 1.0, -1.0), (1.0, -1.0, -1.0), (-1.0, -1.0, -1.0), (-1.0, 1.0, -1.0), (1.0, 1.0, 1.0), (1.0, -1.0, 1.0), (-1.0, -1.0, 1.0), (-1.0, 1.0, 1.0), (0.6667, 1.0, -1.0), (0.3333, 1.0, -1.0), (1.788e-07, 1.0, -1.0), (-0.3333, 1.0, -1.0), (-0.6667, 1.0, -1.0), (0.6667, -1.0, -1.0), (0.3333, -1.0, -1.0), (-5.96e-08, -1.0, -1.0), (-0.3333, -1.0, -1.0), (-0.6667, -1.0, -1.0), (0.6667, 1.0, 1.0), (0.3333, 1.0, 1.0), (2.384e-07, 1.0, 1.0), (-0.3333, 1.0, 1.0), (-0.6667, 1.0, 1.0), (0.6667, -1.0, 1.0), (0.3333, -1.0, 1.0), (-5.364e-07, -1.0, 1.0), (-0.3333, -1.0, 1.0), (-0.6667, -1.0, 1.0), (-1.0, -1.0, -1.0), (1.0, 1.0, 1.0), (-1.0, -1.0, 1.0), (-1.0, 1.0, -1.0), (-1.0, 1.0, 1.0), (-1.0, -1.0, -1.0), (1.0, 1.0, 1.0), (-1.0, -1.0, 1.0)], [(4, 29), (29, 34)], [(12, 17, 2, 3), (22, 7, 6, 27), (0, 4, 5, 1), (17, 27, 6, 2), (2, 6, 7, 3), (22, 12, 3, 7), (4, 0, 8, 18), (18, 8, 9, 19), (19, 9, 10, 20), (20, 10, 11, 21), (21, 11, 12, 22), (1, 5, 23, 13), (13, 23, 24, 14), (14, 24, 25, 15), (15, 25, 26, 16), (16, 26, 27, 17), (4, 18, 23, 5), (18, 19, 24, 23), (19, 20, 25, 24), (20, 21, 26, 25), (21, 22, 27, 26), (0, 1, 13, 8), (8, 13, 14, 9), (9, 14, 15, 10), (10, 15, 16, 11), (11, 16, 17, 12), (6, 2, 28, 30), (30, 28, 33, 35), (7, 3, 31, 32)])
me_cube_003.materials.append(mat_bois)
me_cube_003.use_remesh_preserve_volume = False
me_cube_003.use_remesh_preserve_attributes = False
me_cube_003.use_mirror_vertex_groups = False
me_cube_003.update()
me_cube_002 = bpy.data.meshes.new('Cube.002')
me_cube_002.from_pydata([(1.0, 1.0, -1.0), (1.0, -1.0, -1.0), (-1.0, -1.0, -1.0), (-1.0, 1.0, -1.0), (1.0, 1.0, 1.0), (1.0, -1.0, 1.0), (-1.0, -1.0, 1.0), (-1.0, 1.0, 1.0), (0.6667, 1.0, -1.0), (0.3333, 1.0, -1.0), (1.788e-07, 1.0, -1.0), (-0.3333, 1.0, -1.0), (-0.6667, 1.0, -1.0), (0.6667, -1.0, -1.0), (0.3333, -1.0, -1.0), (-5.96e-08, -1.0, -1.0), (-0.3333, -1.0, -1.0), (-0.6667, -1.0, -1.0), (0.6667, 1.0, 1.0), (0.3333, 1.0, 1.0), (2.384e-07, 1.0, 1.0), (-0.3333, 1.0, 1.0), (-0.6667, 1.0, 1.0), (0.6667, -1.0, 1.0), (0.3333, -1.0, 1.0), (-5.364e-07, -1.0, 1.0), (-0.3333, -1.0, 1.0), (-0.6667, -1.0, 1.0), (-1.0, -1.0, -1.0), (1.0, 1.0, 1.0), (-1.0, -1.0, 1.0), (-1.0, 1.0, -1.0), (-1.0, 1.0, 1.0), (-1.0, -1.0, -1.0), (1.0, 1.0, 1.0), (-1.0, -1.0, 1.0)], [(4, 29), (29, 34)], [(12, 17, 2, 3), (22, 7, 6, 27), (0, 4, 5, 1), (17, 27, 6, 2), (2, 6, 7, 3), (22, 12, 3, 7), (4, 0, 8, 18), (18, 8, 9, 19), (19, 9, 10, 20), (20, 10, 11, 21), (21, 11, 12, 22), (1, 5, 23, 13), (13, 23, 24, 14), (14, 24, 25, 15), (15, 25, 26, 16), (16, 26, 27, 17), (4, 18, 23, 5), (18, 19, 24, 23), (19, 20, 25, 24), (20, 21, 26, 25), (21, 22, 27, 26), (0, 1, 13, 8), (8, 13, 14, 9), (9, 14, 15, 10), (10, 15, 16, 11), (11, 16, 17, 12), (6, 2, 28, 30), (30, 28, 33, 35), (7, 3, 31, 32)])
me_cube_002.materials.append(mat_bois)
me_cube_002.use_remesh_preserve_volume = False
me_cube_002.use_remesh_preserve_attributes = False
me_cube_002.use_mirror_vertex_groups = False
me_cube_002.update()
me_cube_001 = bpy.data.meshes.new('Cube.001')
me_cube_001.from_pydata([(1.0, 1.0, -1.0), (1.0, -1.0, -1.0), (-1.0, -1.0, -1.0), (-1.0, 1.0, -1.0), (1.0, 1.0, 1.0), (1.0, -1.0, 1.0), (-1.0, -1.0, 1.0), (-1.0, 1.0, 1.0), (0.6667, 1.0, -1.0), (0.3333, 1.0, -1.0), (1.788e-07, 1.0, -1.0), (-0.3333, 1.0, -1.0), (-0.6667, 1.0, -1.0), (0.6667, -1.0, -1.0), (0.3333, -1.0, -1.0), (-5.96e-08, -1.0, -1.0), (-0.3333, -1.0, -1.0), (-0.6667, -1.0, -1.0), (0.6667, 1.0, 1.0), (0.3333, 1.0, 1.0), (2.384e-07, 1.0, 1.0), (-0.3333, 1.0, 1.0), (-0.6667, 1.0, 1.0), (0.6667, -1.0, 1.0), (0.3333, -1.0, 1.0), (-5.364e-07, -1.0, 1.0), (-0.3333, -1.0, 1.0), (-0.6667, -1.0, 1.0), (-1.0, -1.0, -1.0), (1.0, 1.0, 1.0), (-1.0, -1.0, 1.0), (-1.0, 1.0, -1.0), (-1.0, 1.0, 1.0), (-1.0, -1.0, -1.0), (1.0, 1.0, 1.0), (-1.0, -1.0, 1.0)], [(4, 29), (29, 34)], [(12, 17, 2, 3), (22, 7, 6, 27), (0, 4, 5, 1), (17, 27, 6, 2), (2, 6, 7, 3), (22, 12, 3, 7), (4, 0, 8, 18), (18, 8, 9, 19), (19, 9, 10, 20), (20, 10, 11, 21), (21, 11, 12, 22), (1, 5, 23, 13), (13, 23, 24, 14), (14, 24, 25, 15), (15, 25, 26, 16), (16, 26, 27, 17), (4, 18, 23, 5), (18, 19, 24, 23), (19, 20, 25, 24), (20, 21, 26, 25), (21, 22, 27, 26), (0, 1, 13, 8), (8, 13, 14, 9), (9, 14, 15, 10), (10, 15, 16, 11), (11, 16, 17, 12), (6, 2, 28, 30), (30, 28, 33, 35), (7, 3, 31, 32)])
me_cube_001.materials.append(mat_bois)
me_cube_001.use_remesh_preserve_volume = False
me_cube_001.use_remesh_preserve_attributes = False
me_cube_001.use_mirror_vertex_groups = False
me_cube_001.update()
me_cube = bpy.data.meshes.new('Cube')
me_cube.from_pydata([(1.0, 1.0, -1.0), (1.0, -1.0, -1.0), (-1.0, -1.0, -1.0), (-1.0, 1.0, -1.0), (1.0, 1.0, 1.0), (1.0, -1.0, 1.0), (-1.0, -1.0, 1.0), (-1.0, 1.0, 1.0), (0.6667, 1.0, -1.0), (0.3333, 1.0, -1.0), (1.788e-07, 1.0, -1.0), (-0.3333, 1.0, -1.0), (-0.6667, 1.0, -1.0), (0.6667, -1.0, -1.0), (0.3333, -1.0, -1.0), (-5.96e-08, -1.0, -1.0), (-0.3333, -1.0, -1.0), (-0.6667, -1.0, -1.0), (0.6667, 1.0, 1.0), (0.3333, 1.0, 1.0), (2.384e-07, 1.0, 1.0), (-0.3333, 1.0, 1.0), (-0.6667, 1.0, 1.0), (0.6667, -1.0, 1.0), (0.3333, -1.0, 1.0), (-5.364e-07, -1.0, 1.0), (-0.3333, -1.0, 1.0), (-0.6667, -1.0, 1.0), (-1.0, -1.0, -1.0), (1.0, 1.0, 1.0), (-1.0, -1.0, 1.0), (-1.0, 1.0, -1.0), (-1.0, 1.0, 1.0), (-1.0, -1.0, -1.0), (1.0, 1.0, 1.0), (-1.0, -1.0, 1.0)], [(4, 29), (29, 34)], [(12, 17, 2, 3), (22, 7, 6, 27), (0, 4, 5, 1), (17, 27, 6, 2), (2, 6, 7, 3), (22, 12, 3, 7), (4, 0, 8, 18), (18, 8, 9, 19), (19, 9, 10, 20), (20, 10, 11, 21), (21, 11, 12, 22), (1, 5, 23, 13), (13, 23, 24, 14), (14, 24, 25, 15), (15, 25, 26, 16), (16, 26, 27, 17), (4, 18, 23, 5), (18, 19, 24, 23), (19, 20, 25, 24), (20, 21, 26, 25), (21, 22, 27, 26), (0, 1, 13, 8), (8, 13, 14, 9), (9, 14, 15, 10), (10, 15, 16, 11), (11, 16, 17, 12), (6, 2, 28, 30), (30, 28, 33, 35), (7, 3, 31, 32)])
me_cube.materials.append(mat_bois)
me_cube.use_remesh_preserve_volume = False
me_cube.use_remesh_preserve_attributes = False
me_cube.use_mirror_vertex_groups = False
me_cube.update()

# ---- objects
ob_poutre_1_016 = bpy.data.objects.new('Poutre 1.016', me_cube_020)
ob_poutre_1_015 = bpy.data.objects.new('Poutre 1.015', me_cube_019)
ob_poutre_1_014 = bpy.data.objects.new('Poutre 1.014', me_cube_018)
ob_poutre_1_013 = bpy.data.objects.new('Poutre 1.013', me_cube_017)
ob_poutre_1_012 = bpy.data.objects.new('Poutre 1.012', me_cube_016)
ob_mur_1_003 = bpy.data.objects.new('Mur 1.003', me_cube_015)
ob_mur_1_002 = bpy.data.objects.new('Mur 1.002', me_cube_014)
ob_mur_1_001 = bpy.data.objects.new('Mur 1.001', me_cube_013)
ob_poutre_1_011 = bpy.data.objects.new('Poutre 1.011', me_cube_012)
ob_poutre_1_010 = bpy.data.objects.new('Poutre 1.010', me_cube_011)
ob_poutre_1_009 = bpy.data.objects.new('Poutre 1.009', me_cube_010)
ob_poutre_1_008 = bpy.data.objects.new('Poutre 1.008', me_cube_009)
ob_sun = bpy.data.objects.new('Sun', light_sun)
ob_mur_1 = bpy.data.objects.new('Mur 1', me_cube_008)
ob_poutre_1_007 = bpy.data.objects.new('Poutre 1.007', me_cube_007)
ob_poutre_1_006 = bpy.data.objects.new('Poutre 1.006', me_cube_006)
ob_poutre_1_005 = bpy.data.objects.new('Poutre 1.005', me_cube_005)
ob_poutre_1_004 = bpy.data.objects.new('Poutre 1.004', me_cube_004)
ob_poutre_1_003 = bpy.data.objects.new('Poutre 1.003', me_cube_003)
ob_poutre_1_002 = bpy.data.objects.new('Poutre 1.002', me_cube_002)
ob_poutre_1_001 = bpy.data.objects.new('Poutre 1.001', me_cube_001)
ob_poutre_1 = bpy.data.objects.new('Poutre 1', me_cube)
ob_lamp = bpy.data.objects.new('Lamp', light_lamp)
ob_camera = bpy.data.objects.new('Camera', cam_camera)

# ---- transforms, parenting, visibility, modifiers, constraints
ob_poutre_1_016.location = (0.0, 0.0904, 4.348)
ob_poutre_1_016.scale = (5.0, 5.633, 0.2)
ob_poutre_1_016.lock_rotations_4d = False
ob_poutre_1_016.empty_display_type = 'ARROWS'
ob_poutre_1_016.lineart.crease_threshold = 0.0
ob_poutre_1_015.location = (0.0, -5.635, 0.0)
ob_poutre_1_015.scale = (1.682, 0.4821, 0.2)
ob_poutre_1_015.lock_rotations_4d = False
ob_poutre_1_015.empty_display_type = 'ARROWS'
ob_poutre_1_015.lineart.crease_threshold = 0.0
ob_poutre_1_014.location = (0.0, -5.0, 3.213)
ob_poutre_1_014.scale = (1.65, 0.2, 0.2)
ob_poutre_1_014.lock_rotations_4d = False
ob_poutre_1_014.empty_display_type = 'ARROWS'
ob_poutre_1_014.lineart.crease_threshold = 0.0
ob_poutre_1_013.location = (-1.0, -4.993, 1.893)
ob_poutre_1_013.rotation_euler = (0.0, 1.571, 0.0)
ob_poutre_1_013.scale = (1.78, 0.2, 0.2)
ob_poutre_1_013.lock_rotations_4d = False
ob_poutre_1_013.empty_display_type = 'ARROWS'
ob_poutre_1_013.lineart.crease_threshold = 0.0
ob_poutre_1_012.location = (1.0, -4.993, 1.893)
ob_poutre_1_012.rotation_euler = (0.0, 1.571, 0.0)
ob_poutre_1_012.scale = (1.72, 0.2, 0.2)
ob_poutre_1_012.lock_rotations_4d = False
ob_poutre_1_012.empty_display_type = 'ARROWS'
ob_poutre_1_012.lineart.crease_threshold = 0.0
ob_mur_1_003.location = (4.704, 0.004527, 2.005)
ob_mur_1_003.rotation_euler = (0.0, 0.0, 1.571)
ob_mur_1_003.scale = (4.8, 0.2, 1.92)
ob_mur_1_003.lock_rotations_4d = False
ob_mur_1_003.empty_display_type = 'ARROWS'
ob_mur_1_003.lineart.crease_threshold = 0.0
ob_mur_1_002.location = (-4.77, 0.004527, 2.005)
ob_mur_1_002.rotation_euler = (0.0, 0.0, 1.571)
ob_mur_1_002.scale = (4.8, 0.2, 1.92)
ob_mur_1_002.lock_rotations_4d = False
ob_mur_1_002.empty_display_type = 'ARROWS'
ob_mur_1_002.lineart.crease_threshold = 0.0
ob_mur_1_001.location = (0.0, 4.941, 2.005)
ob_mur_1_001.scale = (4.8, 0.2, 1.92)
ob_mur_1_001.lock_rotations_4d = False
ob_mur_1_001.empty_display_type = 'ARROWS'
ob_mur_1_001.lineart.crease_threshold = 0.0
ob_poutre_1_011.location = (4.793, -4.993, 1.984)
ob_poutre_1_011.rotation_euler = (0.0, 1.571, 0.0)
ob_poutre_1_011.scale = (1.81, 0.2, 0.2)
ob_poutre_1_011.lock_rotations_4d = False
ob_poutre_1_011.empty_display_type = 'ARROWS'
ob_poutre_1_011.lineart.crease_threshold = 0.0
ob_poutre_1_010.location = (-4.792, -4.993, 1.984)
ob_poutre_1_010.rotation_euler = (0.0, 1.571, 0.0)
ob_poutre_1_010.scale = (1.81, 0.2, 0.2)
ob_poutre_1_010.lock_rotations_4d = False
ob_poutre_1_010.empty_display_type = 'ARROWS'
ob_poutre_1_010.lineart.crease_threshold = 0.0
ob_poutre_1_009.location = (-4.792, 5.0, 1.984)
ob_poutre_1_009.rotation_euler = (0.0, 1.571, 0.0)
ob_poutre_1_009.scale = (1.81, 0.2, 0.2)
ob_poutre_1_009.lock_rotations_4d = False
ob_poutre_1_009.empty_display_type = 'ARROWS'
ob_poutre_1_009.lineart.crease_threshold = 0.0
ob_poutre_1_008.location = (4.77, 5.0, 1.984)
ob_poutre_1_008.rotation_euler = (0.0, 1.571, 0.0)
ob_poutre_1_008.scale = (1.81, 0.2, 0.2)
ob_poutre_1_008.lock_rotations_4d = False
ob_poutre_1_008.empty_display_type = 'ARROWS'
ob_poutre_1_008.lineart.crease_threshold = 0.0
ob_sun.location = (2.476, -12.74, 5.457)
ob_sun.lineart.crease_threshold = 0.0
ob_mur_1.location = (0.0, -4.901, 2.005)
ob_mur_1.scale = (4.8, 0.2, 1.92)
ob_mur_1.lock_rotations_4d = False
ob_mur_1.empty_display_type = 'ARROWS'
ob_mur_1.lineart.crease_threshold = 0.0
ob_poutre_1_007.location = (4.796, 0.0, 0.0)
ob_poutre_1_007.rotation_euler = (0.0, 0.0, 1.571)
ob_poutre_1_007.scale = (4.77, 0.2, 0.2)
ob_poutre_1_007.lock_rotations_4d = False
ob_poutre_1_007.empty_display_type = 'ARROWS'
ob_poutre_1_007.lineart.crease_threshold = 0.0
ob_poutre_1_006.location = (-4.788, 0.0, 0.0)
ob_poutre_1_006.rotation_euler = (0.0, 0.0, 1.571)
ob_poutre_1_006.scale = (4.77, 0.2, 0.2)
ob_poutre_1_006.lock_rotations_4d = False
ob_poutre_1_006.empty_display_type = 'ARROWS'
ob_poutre_1_006.lineart.crease_threshold = 0.0
ob_poutre_1_005.location = (-4.788, 0.0, 4.0)
ob_poutre_1_005.rotation_euler = (0.0, 0.0, 1.571)
ob_poutre_1_005.scale = (4.77, 0.2, 0.2)
ob_poutre_1_005.lock_rotations_4d = False
ob_poutre_1_005.empty_display_type = 'ARROWS'
ob_poutre_1_005.lineart.crease_threshold = 0.0
ob_poutre_1_004.location = (4.796, 0.0, 4.0)
ob_poutre_1_004.rotation_euler = (0.0, 0.0, 1.571)
ob_poutre_1_004.scale = (4.77, 0.2, 0.2)
ob_poutre_1_004.lock_rotations_4d = False
ob_poutre_1_004.empty_display_type = 'ARROWS'
ob_poutre_1_004.lineart.crease_threshold = 0.0
ob_poutre_1_003.location = (0.0, -5.0, 4.0)
ob_poutre_1_003.scale = (5.0, 0.2, 0.2)
ob_poutre_1_003.lock_rotations_4d = False
ob_poutre_1_003.empty_display_type = 'ARROWS'
ob_poutre_1_003.lineart.crease_threshold = 0.0
ob_poutre_1_002.location = (0.0, 5.0, 0.0)
ob_poutre_1_002.scale = (5.0, 0.2, 0.2)
ob_poutre_1_002.lock_rotations_4d = False
ob_poutre_1_002.empty_display_type = 'ARROWS'
ob_poutre_1_002.lineart.crease_threshold = 0.0
ob_poutre_1_001.location = (0.0, 5.0, 4.0)
ob_poutre_1_001.scale = (5.0, 0.2, 0.2)
ob_poutre_1_001.lock_rotations_4d = False
ob_poutre_1_001.empty_display_type = 'ARROWS'
ob_poutre_1_001.lineart.crease_threshold = 0.0
ob_poutre_1.location = (0.0, -5.0, 0.0)
ob_poutre_1.scale = (5.0, 0.2, 0.2)
ob_poutre_1.lock_rotations_4d = False
ob_poutre_1.empty_display_type = 'ARROWS'
ob_poutre_1.lineart.crease_threshold = 0.0
ob_lamp.location = (1.614, -3.625, 6.516)
ob_lamp.rotation_euler = (0.6503, 0.05522, 1.866)
ob_lamp.lock_rotations_4d = False
ob_lamp.empty_display_type = 'ARROWS'
ob_lamp.color = (0.0, 0.0, 0.0, 0.0)
ob_lamp.lineart.crease_threshold = 0.0
ob_camera.location = (7.481, -6.508, 5.344)
ob_camera.rotation_euler = (1.109, 0.0, 0.8149)
ob_camera.lock_rotations_4d = False
ob_camera.empty_display_type = 'ARROWS'
ob_camera.color = (0.0, 0.0, 0.0, 0.0)
ob_camera.display_type = 'WIRE'
ob_camera.lineart.crease_threshold = 0.0

# ---- collection membership
col_collection_1.objects.link(ob_poutre_1_016)
col_collection_1.objects.link(ob_poutre_1_015)
col_collection_1.objects.link(ob_poutre_1_014)
col_collection_1.objects.link(ob_poutre_1_013)
col_collection_1.objects.link(ob_poutre_1_012)
col_collection_1.objects.link(ob_mur_1_003)
col_collection_1.objects.link(ob_mur_1_002)
col_collection_1.objects.link(ob_mur_1_001)
col_collection_1.objects.link(ob_poutre_1_011)
col_collection_1.objects.link(ob_poutre_1_010)
col_collection_1.objects.link(ob_poutre_1_009)
col_collection_1.objects.link(ob_poutre_1_008)
col_collection_1.objects.link(ob_sun)
col_collection_1.objects.link(ob_mur_1)
col_collection_1.objects.link(ob_poutre_1_007)
col_collection_1.objects.link(ob_poutre_1_006)
col_collection_1.objects.link(ob_poutre_1_005)
col_collection_1.objects.link(ob_poutre_1_004)
col_collection_1.objects.link(ob_poutre_1_003)
col_collection_1.objects.link(ob_poutre_1_002)
col_collection_1.objects.link(ob_poutre_1_001)
col_collection_1.objects.link(ob_poutre_1)
col_collection_1.objects.link(ob_lamp)
col_collection_1.objects.link(ob_camera)

# ---- scene / render settings (as saved in the file)
scene.camera = ob_camera
scene.frame_start = 1; scene.frame_end = 250; scene.frame_set(1)
scene.render.engine = 'BLENDER_EEVEE_NEXT'
scene.render.resolution_percentage = 50
scene.render.dither_intensity = 0.0
scene.cycles.use_denoising = False
scene.cycles.samples = 128
scene.cycles.sampling_pattern = 'TABULATED_SOBOL'
scene.cycles.use_adaptive_sampling = False
scene.cycles.use_light_tree = False
scene.cycles.blur_glossy = 0.0
scene.cycles.sample_clamp_indirect = 0.0
scene.view_settings.view_transform = 'Standard'
bpy.context.view_layer.update()
